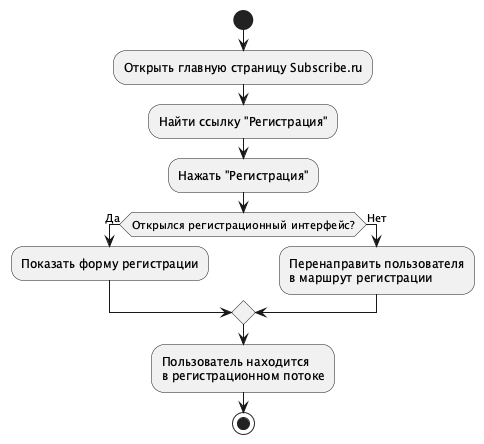

The diagram above was rendered by PlantUML. Its source (embedded in the PNG):
@startuml
start

:Открыть главную страницу Subscribe.ru;
:Найти ссылку "Регистрация";
:Нажать "Регистрация";

if (Открылся регистрационный интерфейс?) then (Да)
  :Показать форму регистрации;
else (Нет)
  :Перенаправить пользователя\nв маршрут регистрации;
endif

:Пользователь находится\nв регистрационном потоке;
stop
@enduml